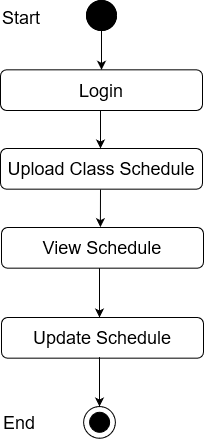

The diagram above was exported from draw.io. Its source (the exported page's mxGraphModel, read from the mxfile embedded in the PNG):
<mxGraphModel dx="868" dy="440" grid="1" gridSize="10" guides="1" tooltips="1" connect="1" arrows="1" fold="1" page="1" pageScale="1" pageWidth="850" pageHeight="1100" math="0" shadow="0">
  <root>
    <mxCell id="0" />
    <mxCell id="1" parent="0" />
    <mxCell id="sV8FAGOGwMWc5fB0BNt6-1" value="" style="edgeStyle=orthogonalEdgeStyle;rounded=0;orthogonalLoop=1;jettySize=auto;html=1;entryX=0.5;entryY=0;entryDx=0;entryDy=0;" edge="1" parent="1" source="sV8FAGOGwMWc5fB0BNt6-2" target="sV8FAGOGwMWc5fB0BNt6-5">
      <mxGeometry relative="1" as="geometry">
        <mxPoint x="411" y="128" as="targetPoint" />
      </mxGeometry>
    </mxCell>
    <mxCell id="sV8FAGOGwMWc5fB0BNt6-2" value="" style="ellipse;whiteSpace=wrap;html=1;aspect=fixed;fillColor=#000000;" vertex="1" parent="1">
      <mxGeometry x="396" y="70" width="30" height="30" as="geometry" />
    </mxCell>
    <mxCell id="sV8FAGOGwMWc5fB0BNt6-3" value="Success" style="text;html=1;strokeColor=none;fillColor=none;align=center;verticalAlign=middle;whiteSpace=wrap;rounded=0;" vertex="1" parent="1">
      <mxGeometry x="431" y="170" as="geometry" />
    </mxCell>
    <mxCell id="sV8FAGOGwMWc5fB0BNt6-4" value="&lt;font style=&quot;font-size: 18px&quot;&gt;Upload Class Schedule&lt;br&gt;&lt;/font&gt;" style="rounded=1;whiteSpace=wrap;html=1;fillColor=#FFFFFF;" vertex="1" parent="1">
      <mxGeometry x="310" y="218" width="202" height="40.67" as="geometry" />
    </mxCell>
    <mxCell id="sV8FAGOGwMWc5fB0BNt6-5" value="&lt;font style=&quot;font-size: 18px&quot;&gt;Login&lt;br&gt;&lt;/font&gt;" style="rounded=1;whiteSpace=wrap;html=1;fillColor=#FFFFFF;" vertex="1" parent="1">
      <mxGeometry x="310" y="139.33000000000004" width="202" height="40.67" as="geometry" />
    </mxCell>
    <mxCell id="sV8FAGOGwMWc5fB0BNt6-6" value="" style="endArrow=classic;html=1;exitX=0.5;exitY=1;exitDx=0;exitDy=0;entryX=0.5;entryY=0;entryDx=0;entryDy=0;" edge="1" parent="1">
      <mxGeometry width="50" height="50" relative="1" as="geometry">
        <mxPoint x="410" y="180" as="sourcePoint" />
        <mxPoint x="410" y="218" as="targetPoint" />
      </mxGeometry>
    </mxCell>
    <mxCell id="sV8FAGOGwMWc5fB0BNt6-9" value="" style="endArrow=classic;html=1;entryX=0.5;entryY=0;entryDx=0;entryDy=0;" edge="1" parent="1">
      <mxGeometry width="50" height="50" relative="1" as="geometry">
        <mxPoint x="410" y="259" as="sourcePoint" />
        <mxPoint x="409.8900000000002" y="296.6700000000001" as="targetPoint" />
      </mxGeometry>
    </mxCell>
    <mxCell id="sV8FAGOGwMWc5fB0BNt6-10" value="" style="ellipse;whiteSpace=wrap;html=1;aspect=fixed;fillColor=#000000;" vertex="1" parent="1">
      <mxGeometry x="396" y="70" width="30" height="30" as="geometry" />
    </mxCell>
    <mxCell id="sV8FAGOGwMWc5fB0BNt6-11" value="&lt;font style=&quot;font-size: 18px&quot;&gt;Start&lt;/font&gt;" style="text;whiteSpace=wrap;html=1;" vertex="1" parent="1">
      <mxGeometry x="310" y="70" width="130" height="30" as="geometry" />
    </mxCell>
    <mxCell id="sV8FAGOGwMWc5fB0BNt6-28" value="&lt;font style=&quot;font-size: 18px&quot;&gt;View Schedule&lt;br&gt;&lt;/font&gt;" style="rounded=1;whiteSpace=wrap;html=1;fillColor=#FFFFFF;" vertex="1" parent="1">
      <mxGeometry x="311" y="297.0000000000001" width="202" height="40.67" as="geometry" />
    </mxCell>
    <mxCell id="sV8FAGOGwMWc5fB0BNt6-31" value="" style="endArrow=classic;html=1;entryX=0.5;entryY=0;entryDx=0;entryDy=0;exitX=0.5;exitY=1;exitDx=0;exitDy=0;" edge="1" parent="1">
      <mxGeometry width="50" height="50" relative="1" as="geometry">
        <mxPoint x="409" y="337.6700000000002" as="sourcePoint" />
        <mxPoint x="409.0000000000002" y="387.0000000000001" as="targetPoint" />
      </mxGeometry>
    </mxCell>
    <mxCell id="sV8FAGOGwMWc5fB0BNt6-33" value="&lt;font style=&quot;font-size: 18px&quot;&gt;Update Schedule&lt;br&gt;&lt;/font&gt;" style="rounded=1;whiteSpace=wrap;html=1;fillColor=#FFFFFF;" vertex="1" parent="1">
      <mxGeometry x="311" y="387.0000000000001" width="202" height="40.67" as="geometry" />
    </mxCell>
    <mxCell id="sV8FAGOGwMWc5fB0BNt6-34" value="" style="ellipse;whiteSpace=wrap;html=1;aspect=fixed;fillColor=#FFFFFF;" vertex="1" parent="1">
      <mxGeometry x="393.11" y="476.0000000000001" width="31.78" height="31.78" as="geometry" />
    </mxCell>
    <mxCell id="sV8FAGOGwMWc5fB0BNt6-35" value="" style="ellipse;whiteSpace=wrap;html=1;aspect=fixed;fillColor=#000000;" vertex="1" parent="1">
      <mxGeometry x="399.11" y="481.7800000000001" width="20" height="20" as="geometry" />
    </mxCell>
    <mxCell id="sV8FAGOGwMWc5fB0BNt6-36" value="" style="endArrow=classic;html=1;entryX=0.5;entryY=0;entryDx=0;entryDy=0;exitX=0.5;exitY=1;exitDx=0;exitDy=0;" edge="1" parent="1">
      <mxGeometry width="50" height="50" relative="1" as="geometry">
        <mxPoint x="409" y="426.6700000000002" as="sourcePoint" />
        <mxPoint x="409.0000000000002" y="476.0000000000001" as="targetPoint" />
      </mxGeometry>
    </mxCell>
    <mxCell id="sV8FAGOGwMWc5fB0BNt6-37" value="&lt;font style=&quot;font-size: 18px&quot;&gt;End&lt;/font&gt;" style="text;whiteSpace=wrap;html=1;" vertex="1" parent="1">
      <mxGeometry x="311" y="474.7800000000001" width="130" height="30" as="geometry" />
    </mxCell>
  </root>
</mxGraphModel>